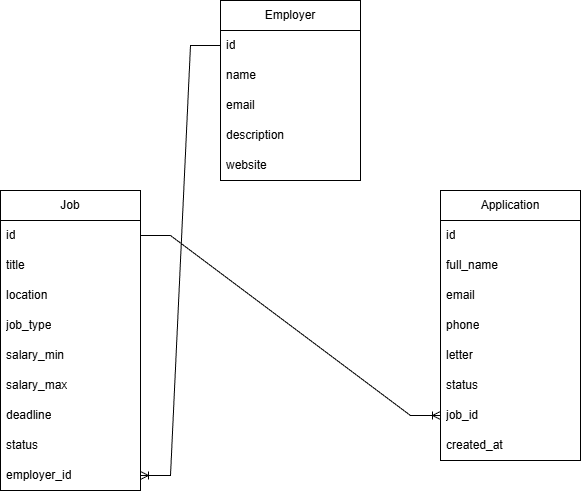

The diagram above was exported from draw.io. Its source (the exported page's mxGraphModel, read from the mxfile embedded in the PNG):
<mxGraphModel dx="982" dy="615" grid="1" gridSize="10" guides="1" tooltips="1" connect="1" arrows="1" fold="1" page="1" pageScale="1" pageWidth="827" pageHeight="1169" math="0" shadow="0">
  <root>
    <mxCell id="0" />
    <mxCell id="1" parent="0" />
    <mxCell id="I6ihRsnkx1HsEokcoo3h-1" parent="1" style="swimlane;fontStyle=0;childLayout=stackLayout;horizontal=1;startSize=30;horizontalStack=0;resizeParent=1;resizeParentMax=0;resizeLast=0;collapsible=1;marginBottom=0;whiteSpace=wrap;html=1;" value="Employer" vertex="1">
      <mxGeometry height="180" width="140" x="350" y="70" as="geometry" />
    </mxCell>
    <mxCell id="I6ihRsnkx1HsEokcoo3h-2" parent="I6ihRsnkx1HsEokcoo3h-1" style="text;strokeColor=none;fillColor=none;align=left;verticalAlign=middle;spacingLeft=4;spacingRight=4;overflow=hidden;points=[[0,0.5],[1,0.5]];portConstraint=eastwest;rotatable=0;whiteSpace=wrap;html=1;" value="id" vertex="1">
      <mxGeometry height="30" width="140" y="30" as="geometry" />
    </mxCell>
    <mxCell id="I6ihRsnkx1HsEokcoo3h-3" parent="I6ihRsnkx1HsEokcoo3h-1" style="text;strokeColor=none;fillColor=none;align=left;verticalAlign=middle;spacingLeft=4;spacingRight=4;overflow=hidden;points=[[0,0.5],[1,0.5]];portConstraint=eastwest;rotatable=0;whiteSpace=wrap;html=1;" value="name" vertex="1">
      <mxGeometry height="30" width="140" y="60" as="geometry" />
    </mxCell>
    <mxCell id="I6ihRsnkx1HsEokcoo3h-4" parent="I6ihRsnkx1HsEokcoo3h-1" style="text;strokeColor=none;fillColor=none;align=left;verticalAlign=middle;spacingLeft=4;spacingRight=4;overflow=hidden;points=[[0,0.5],[1,0.5]];portConstraint=eastwest;rotatable=0;whiteSpace=wrap;html=1;" value="email" vertex="1">
      <mxGeometry height="30" width="140" y="90" as="geometry" />
    </mxCell>
    <mxCell id="I6ihRsnkx1HsEokcoo3h-6" parent="I6ihRsnkx1HsEokcoo3h-1" style="text;strokeColor=none;fillColor=none;align=left;verticalAlign=middle;spacingLeft=4;spacingRight=4;overflow=hidden;points=[[0,0.5],[1,0.5]];portConstraint=eastwest;rotatable=0;whiteSpace=wrap;html=1;" value="description" vertex="1">
      <mxGeometry height="30" width="140" y="120" as="geometry" />
    </mxCell>
    <mxCell id="I6ihRsnkx1HsEokcoo3h-5" parent="I6ihRsnkx1HsEokcoo3h-1" style="text;strokeColor=none;fillColor=none;align=left;verticalAlign=middle;spacingLeft=4;spacingRight=4;overflow=hidden;points=[[0,0.5],[1,0.5]];portConstraint=eastwest;rotatable=0;whiteSpace=wrap;html=1;" value="website" vertex="1">
      <mxGeometry height="30" width="140" y="150" as="geometry" />
    </mxCell>
    <mxCell id="I6ihRsnkx1HsEokcoo3h-7" parent="1" style="swimlane;fontStyle=0;childLayout=stackLayout;horizontal=1;startSize=30;horizontalStack=0;resizeParent=1;resizeParentMax=0;resizeLast=0;collapsible=1;marginBottom=0;whiteSpace=wrap;html=1;" value="Job" vertex="1">
      <mxGeometry height="300" width="140" x="130" y="260" as="geometry" />
    </mxCell>
    <mxCell id="I6ihRsnkx1HsEokcoo3h-8" parent="I6ihRsnkx1HsEokcoo3h-7" style="text;strokeColor=none;fillColor=none;align=left;verticalAlign=middle;spacingLeft=4;spacingRight=4;overflow=hidden;points=[[0,0.5],[1,0.5]];portConstraint=eastwest;rotatable=0;whiteSpace=wrap;html=1;" value="id" vertex="1">
      <mxGeometry height="30" width="140" y="30" as="geometry" />
    </mxCell>
    <mxCell id="I6ihRsnkx1HsEokcoo3h-19" parent="I6ihRsnkx1HsEokcoo3h-7" style="text;strokeColor=none;fillColor=none;align=left;verticalAlign=middle;spacingLeft=4;spacingRight=4;overflow=hidden;points=[[0,0.5],[1,0.5]];portConstraint=eastwest;rotatable=0;whiteSpace=wrap;html=1;" value="title" vertex="1">
      <mxGeometry height="30" width="140" y="60" as="geometry" />
    </mxCell>
    <mxCell id="I6ihRsnkx1HsEokcoo3h-9" parent="I6ihRsnkx1HsEokcoo3h-7" style="text;strokeColor=none;fillColor=none;align=left;verticalAlign=middle;spacingLeft=4;spacingRight=4;overflow=hidden;points=[[0,0.5],[1,0.5]];portConstraint=eastwest;rotatable=0;whiteSpace=wrap;html=1;" value="location" vertex="1">
      <mxGeometry height="30" width="140" y="90" as="geometry" />
    </mxCell>
    <mxCell id="I6ihRsnkx1HsEokcoo3h-10" parent="I6ihRsnkx1HsEokcoo3h-7" style="text;strokeColor=none;fillColor=none;align=left;verticalAlign=middle;spacingLeft=4;spacingRight=4;overflow=hidden;points=[[0,0.5],[1,0.5]];portConstraint=eastwest;rotatable=0;whiteSpace=wrap;html=1;" value="job_type" vertex="1">
      <mxGeometry height="30" width="140" y="120" as="geometry" />
    </mxCell>
    <mxCell id="I6ihRsnkx1HsEokcoo3h-11" parent="I6ihRsnkx1HsEokcoo3h-7" style="text;strokeColor=none;fillColor=none;align=left;verticalAlign=middle;spacingLeft=4;spacingRight=4;overflow=hidden;points=[[0,0.5],[1,0.5]];portConstraint=eastwest;rotatable=0;whiteSpace=wrap;html=1;" value="salary_min" vertex="1">
      <mxGeometry height="30" width="140" y="150" as="geometry" />
    </mxCell>
    <mxCell id="I6ihRsnkx1HsEokcoo3h-12" parent="I6ihRsnkx1HsEokcoo3h-7" style="text;strokeColor=none;fillColor=none;align=left;verticalAlign=middle;spacingLeft=4;spacingRight=4;overflow=hidden;points=[[0,0.5],[1,0.5]];portConstraint=eastwest;rotatable=0;whiteSpace=wrap;html=1;" value="salary_max" vertex="1">
      <mxGeometry height="30" width="140" y="180" as="geometry" />
    </mxCell>
    <mxCell id="I6ihRsnkx1HsEokcoo3h-22" parent="I6ihRsnkx1HsEokcoo3h-7" style="text;strokeColor=none;fillColor=none;align=left;verticalAlign=middle;spacingLeft=4;spacingRight=4;overflow=hidden;points=[[0,0.5],[1,0.5]];portConstraint=eastwest;rotatable=0;whiteSpace=wrap;html=1;" value="deadline" vertex="1">
      <mxGeometry height="30" width="140" y="210" as="geometry" />
    </mxCell>
    <mxCell id="I6ihRsnkx1HsEokcoo3h-21" parent="I6ihRsnkx1HsEokcoo3h-7" style="text;strokeColor=none;fillColor=none;align=left;verticalAlign=middle;spacingLeft=4;spacingRight=4;overflow=hidden;points=[[0,0.5],[1,0.5]];portConstraint=eastwest;rotatable=0;whiteSpace=wrap;html=1;" value="status" vertex="1">
      <mxGeometry height="30" width="140" y="240" as="geometry" />
    </mxCell>
    <mxCell id="I6ihRsnkx1HsEokcoo3h-20" parent="I6ihRsnkx1HsEokcoo3h-7" style="text;strokeColor=none;fillColor=none;align=left;verticalAlign=middle;spacingLeft=4;spacingRight=4;overflow=hidden;points=[[0,0.5],[1,0.5]];portConstraint=eastwest;rotatable=0;whiteSpace=wrap;html=1;" value="employer_id" vertex="1">
      <mxGeometry height="30" width="140" y="270" as="geometry" />
    </mxCell>
    <mxCell id="I6ihRsnkx1HsEokcoo3h-13" parent="1" style="swimlane;fontStyle=0;childLayout=stackLayout;horizontal=1;startSize=30;horizontalStack=0;resizeParent=1;resizeParentMax=0;resizeLast=0;collapsible=1;marginBottom=0;whiteSpace=wrap;html=1;" value="Application" vertex="1">
      <mxGeometry height="270" width="140" x="570" y="260" as="geometry" />
    </mxCell>
    <mxCell id="I6ihRsnkx1HsEokcoo3h-14" parent="I6ihRsnkx1HsEokcoo3h-13" style="text;strokeColor=none;fillColor=none;align=left;verticalAlign=middle;spacingLeft=4;spacingRight=4;overflow=hidden;points=[[0,0.5],[1,0.5]];portConstraint=eastwest;rotatable=0;whiteSpace=wrap;html=1;" value="id" vertex="1">
      <mxGeometry height="30" width="140" y="30" as="geometry" />
    </mxCell>
    <mxCell id="I6ihRsnkx1HsEokcoo3h-15" parent="I6ihRsnkx1HsEokcoo3h-13" style="text;strokeColor=none;fillColor=none;align=left;verticalAlign=middle;spacingLeft=4;spacingRight=4;overflow=hidden;points=[[0,0.5],[1,0.5]];portConstraint=eastwest;rotatable=0;whiteSpace=wrap;html=1;" value="full_name" vertex="1">
      <mxGeometry height="30" width="140" y="60" as="geometry" />
    </mxCell>
    <mxCell id="I6ihRsnkx1HsEokcoo3h-16" parent="I6ihRsnkx1HsEokcoo3h-13" style="text;strokeColor=none;fillColor=none;align=left;verticalAlign=middle;spacingLeft=4;spacingRight=4;overflow=hidden;points=[[0,0.5],[1,0.5]];portConstraint=eastwest;rotatable=0;whiteSpace=wrap;html=1;" value="email" vertex="1">
      <mxGeometry height="30" width="140" y="90" as="geometry" />
    </mxCell>
    <mxCell id="I6ihRsnkx1HsEokcoo3h-17" parent="I6ihRsnkx1HsEokcoo3h-13" style="text;strokeColor=none;fillColor=none;align=left;verticalAlign=middle;spacingLeft=4;spacingRight=4;overflow=hidden;points=[[0,0.5],[1,0.5]];portConstraint=eastwest;rotatable=0;whiteSpace=wrap;html=1;" value="phone" vertex="1">
      <mxGeometry height="30" width="140" y="120" as="geometry" />
    </mxCell>
    <mxCell id="I6ihRsnkx1HsEokcoo3h-18" parent="I6ihRsnkx1HsEokcoo3h-13" style="text;strokeColor=none;fillColor=none;align=left;verticalAlign=middle;spacingLeft=4;spacingRight=4;overflow=hidden;points=[[0,0.5],[1,0.5]];portConstraint=eastwest;rotatable=0;whiteSpace=wrap;html=1;" value="letter" vertex="1">
      <mxGeometry height="30" width="140" y="150" as="geometry" />
    </mxCell>
    <mxCell id="I6ihRsnkx1HsEokcoo3h-25" parent="I6ihRsnkx1HsEokcoo3h-13" style="text;strokeColor=none;fillColor=none;align=left;verticalAlign=middle;spacingLeft=4;spacingRight=4;overflow=hidden;points=[[0,0.5],[1,0.5]];portConstraint=eastwest;rotatable=0;whiteSpace=wrap;html=1;" value="status" vertex="1">
      <mxGeometry height="30" width="140" y="180" as="geometry" />
    </mxCell>
    <mxCell id="I6ihRsnkx1HsEokcoo3h-24" parent="I6ihRsnkx1HsEokcoo3h-13" style="text;strokeColor=none;fillColor=none;align=left;verticalAlign=middle;spacingLeft=4;spacingRight=4;overflow=hidden;points=[[0,0.5],[1,0.5]];portConstraint=eastwest;rotatable=0;whiteSpace=wrap;html=1;" value="job_id" vertex="1">
      <mxGeometry height="30" width="140" y="210" as="geometry" />
    </mxCell>
    <mxCell id="I6ihRsnkx1HsEokcoo3h-23" parent="I6ihRsnkx1HsEokcoo3h-13" style="text;strokeColor=none;fillColor=none;align=left;verticalAlign=middle;spacingLeft=4;spacingRight=4;overflow=hidden;points=[[0,0.5],[1,0.5]];portConstraint=eastwest;rotatable=0;whiteSpace=wrap;html=1;" value="created_at" vertex="1">
      <mxGeometry height="30" width="140" y="240" as="geometry" />
    </mxCell>
    <mxCell id="I6ihRsnkx1HsEokcoo3h-26" edge="1" parent="1" source="I6ihRsnkx1HsEokcoo3h-2" style="edgeStyle=entityRelationEdgeStyle;fontSize=12;html=1;endArrow=ERoneToMany;rounded=0;exitX=0;exitY=0.5;exitDx=0;exitDy=0;entryX=1;entryY=0.5;entryDx=0;entryDy=0;" target="I6ihRsnkx1HsEokcoo3h-20" value="">
      <mxGeometry height="100" relative="1" width="100" as="geometry">
        <mxPoint x="290" y="400" as="sourcePoint" />
        <mxPoint x="390" y="300" as="targetPoint" />
      </mxGeometry>
    </mxCell>
    <mxCell id="I6ihRsnkx1HsEokcoo3h-27" edge="1" parent="1" source="I6ihRsnkx1HsEokcoo3h-8" style="edgeStyle=entityRelationEdgeStyle;fontSize=12;html=1;endArrow=ERoneToMany;rounded=0;exitX=1;exitY=0.5;exitDx=0;exitDy=0;entryX=0;entryY=0.5;entryDx=0;entryDy=0;" target="I6ihRsnkx1HsEokcoo3h-24" value="">
      <mxGeometry height="100" relative="1" width="100" as="geometry">
        <mxPoint x="290" y="400" as="sourcePoint" />
        <mxPoint x="390" y="300" as="targetPoint" />
      </mxGeometry>
    </mxCell>
  </root>
</mxGraphModel>